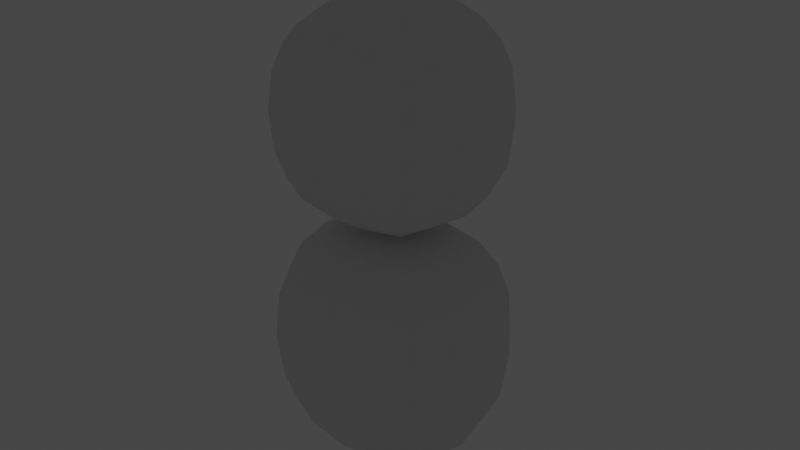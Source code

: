 # Source: bar_ver1.blend  (saved by Blender 3.4.6; exported with 4.5.12 LTS)
import bpy
from mathutils import Matrix  # noqa: F401  (used for matrix-valued properties, if any)

bpy.ops.wm.read_factory_settings(use_empty=True)
scene = bpy.context.scene
scene.name = '씬'

# ---- collections
col_collection = bpy.data.collections.new('Collection'); scene.collection.children.link(col_collection)

# ---- world
world_world = bpy.data.worlds.new('World'); scene.world = world_world
world_world.use_nodes = True; world_world.node_tree.nodes.clear()
_N = world_world.node_tree.nodes; _L = world_world.node_tree.links
n0 = _N.new('ShaderNodeOutputWorld'); n0.name = 'World Output'; n0.location = (300, 300)
n1 = _N.new('ShaderNodeBackground'); n1.name = 'Background'; n1.location = (10, 300)
n1.inputs[0].default_value = (0.05088, 0.05088, 0.05088, 1.0)
n2 = _N.new('ShaderNodeTexSky'); n2.name = '하늘 텍스처'; n2.location = (-190, 271)
_L.new(n1.outputs[0], n0.inputs[0])
n0.is_active_output = True
world_world.color = (0.05088, 0.05088, 0.05088)
world_world.use_sun_shadow = False
world_world.sun_shadow_jitter_overblur = 0.0

# ---- meshes
me_001 = bpy.data.meshes.new('큐브.001')
me_001.from_pydata([(-1.0, -0.867, -1.098), (-1.023, -0.9122, 1.054), (-1.0, 0.867, -1.098), (-1.131, 0.9261, 1.027), (-1.272, 0.0, -1.345), (-1.225, -1.062, 0.0), (-1.258, -0.001408, 1.312), (-1.225, 1.062, 0.0), (0.0, 1.062, -1.345), (0.0, 1.083, 1.339), (0.0, -1.062, -1.345), (0.0, -1.116, 1.312), (0.0, -0.004736, 1.895), (0.0, 1.88e-08, -1.712), (0.0, -1.502, 0.0), (0.0, 1.502, 0.0), (-1.581, 0.0, 0.0), (-0.9946, -0.9409, 1.86), (-0.9765, -0.9049, 3.596), (-0.9946, 0.9409, 1.86), (-0.9765, 0.9049, 3.596), (-1.206, 0.0, 1.649), (-1.128, -1.024, 2.781), (-1.18, 0.0, 3.799), (-1.128, 1.024, 2.781), (0.0, 1.152, 1.649), (0.0, 1.108, 3.972), (0.0, -1.152, 1.649), (0.0, -1.108, 3.972), (0.0, 2.313e-08, 4.431), (0.0, 0.0, 1.172), (0.0, -1.431, 2.961), (0.0, 1.431, 2.961), (-1.539, 0.0, 2.789), (-0.9044, -0.01856, 1.476), (-0.6713, 0.4381, 2.818), (-0.687, 1.676, 1.781), (-0.6486, 1.743, 2.804), (0.0, 1.676, 1.484), (0.0, 1.745, 2.741), (0.0, -0.01856, 1.476), (0.0, 0.4381, 3.071)], [], [(16, 6, 3, 7), (14, 11, 1, 5), (12, 6, 1, 11), (9, 3, 6, 12), (4, 13, 10, 0), (2, 8, 13, 4), (10, 14, 5, 0), (2, 7, 15, 8), (7, 3, 9, 15), (4, 16, 7, 2), (0, 5, 16, 4), (5, 1, 6, 16), (33, 23, 20, 24), (31, 28, 18, 22), (29, 23, 18, 28), (26, 20, 23, 29), (21, 30, 27, 17), (19, 25, 30, 21), (27, 31, 22, 17), (19, 24, 32, 25), (24, 20, 26, 32), (21, 33, 24, 19), (17, 22, 33, 21), (22, 18, 23, 33), (34, 35, 37, 36), (40, 41, 35, 34), (39, 37, 35, 41), (36, 38, 40, 34), (36, 37, 39, 38)])
me_001.polygons.foreach_set('use_smooth', [True] * 29)
_uv = me_001.uv_layers.new(name='UV 맵')
_uv.uv.foreach_set('vector', [0.5, 0.125, 0.625, 0.125, 0.625, 0.25, 0.5, 0.25, 0.5, 0.875, 0.625, 0.875, 0.625, 1.0, 0.5, 1.0, 0.75, 0.625, 0.875, 0.625, 0.875, 0.75, 0.75, 0.75, 0.75, 0.5, 0.875, 0.5, 0.875, 0.625, 0.75, 0.625, 0.125, 0.625, 0.25, 0.625, 0.25, 0.75, 0.125, 0.75, 0.125, 0.5, 0.25, 0.5, 0.25, 0.625, 0.125, 0.625, 0.375, 0.875, 0.5, 0.875, 0.5, 1.0, 0.375, 1.0, 0.375, 0.25, 0.5, 0.25, 0.5, 0.375, 0.375, 0.375, 0.5, 0.25, 0.625, 0.25, 0.625, 0.375, 0.5, 0.375, 0.375, 0.125, 0.5, 0.125, 0.5, 0.25, 0.375, 0.25, 0.375, 0.0, 0.5, 0.0, 0.5, 0.125, 0.375, 0.125, 0.5, 0.0, 0.625, 0.0, 0.625, 0.125, 0.5, 0.125, 0.5, 0.125, 0.625, 0.125, 0.625, 0.25, 0.5, 0.25, 0.5, 0.875, 0.625, 0.875, 0.625, 1.0, 0.5, 1.0, 0.75, 0.625, 0.875, 0.625, 0.875, 0.75, 0.75, 0.75, 0.75, 0.5, 0.875, 0.5, 0.875, 0.625, 0.75, 0.625, 0.125, 0.625, 0.25, 0.625, 0.25, 0.75, 0.125, 0.75, 0.125, 0.5, 0.25, 0.5, 0.25, 0.625, 0.125, 0.625, 0.375, 0.875, 0.5, 0.875, 0.5, 1.0, 0.375, 1.0, 0.375, 0.25, 0.5, 0.25, 0.5, 0.375, 0.375, 0.375, 0.5, 0.25, 0.625, 0.25, 0.625, 0.375, 0.5, 0.375, 0.375, 0.125, 0.5, 0.125, 0.5, 0.25, 0.375, 0.25, 0.375, 0.0, 0.5, 0.0, 0.5, 0.125, 0.375, 0.125, 0.5, 0.0, 0.625, 0.0, 0.625, 0.125, 0.5, 0.125, 0.375, 0.0, 0.625, 0.0, 0.625, 0.25, 0.375, 0.25, 0.375, 0.875, 0.625, 0.875, 0.625, 1.0, 0.375, 1.0, 0.75, 0.5, 0.875, 0.5, 0.875, 0.75, 0.75, 0.75, 0.125, 0.5, 0.25, 0.5, 0.25, 0.75, 0.125, 0.75, 0.375, 0.25, 0.625, 0.25, 0.625, 0.375, 0.375, 0.375])
me_001.update()

# ---- objects
ob_x = bpy.data.objects.new('큐브', me_001)

# ---- transforms, parenting, visibility, modifiers, constraints
ob_x.location = (0.0, 0.0, 0.0)
_m = ob_x.modifiers.new('미러', 'MIRROR')
_m.use_clip = True
_m = ob_x.modifiers.new('섭디비젼', 'SUBSURF')
_m.render_levels = 1

# ---- collection membership
col_collection.objects.link(ob_x)

# ---- scene / render settings (as saved in the file)
scene.frame_start = 1; scene.frame_end = 250; scene.frame_set(1)
scene.render.engine = 'CYCLES'
scene.cycles.samples = 256
scene.cycles.sampling_pattern = 'TABULATED_SOBOL'
scene.cycles.use_light_tree = False
scene.cycles.transparent_max_bounces = 16
scene.view_settings.view_transform = 'Filmic'
bpy.context.view_layer.update()

# ---- added for rendering (the .blend has no active camera): camera
cam_auto = bpy.data.cameras.new('AutoCamera')
cam_auto.lens = 50.0
cam_auto.sensor_width = 36.0
cam_auto.clip_end = 1000.0
ob_auto_camera = bpy.data.objects.new('AutoCamera', cam_auto)
scene.collection.objects.link(ob_auto_camera)
ob_auto_camera.location = (7.06283, -8.35361, 7.0094)
ob_auto_camera.rotation_euler = (1.09748, -7.21219e-08, 0.694738)
scene.camera = ob_auto_camera
bpy.context.view_layer.update()
